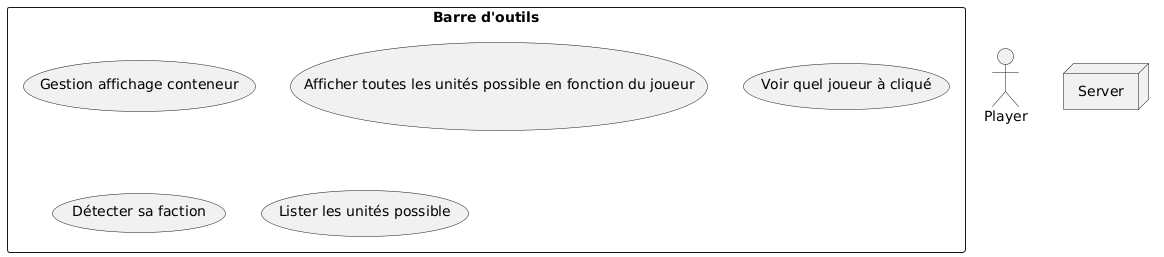

The diagram above was rendered by PlantUML. Its source (embedded in the PNG):
@startuml

actor "Player" as player
node "Server" as server

rectangle "Barre d'outils"{

   (Gestion affichage conteneur) as Show
   (Afficher toutes les unités possible en fonction du joueur) as U0
   (Voir quel joueur à cliqué) as U1
   (Détecter sa faction) as U2
   (Lister les unités possible) as U3

}

@enduml